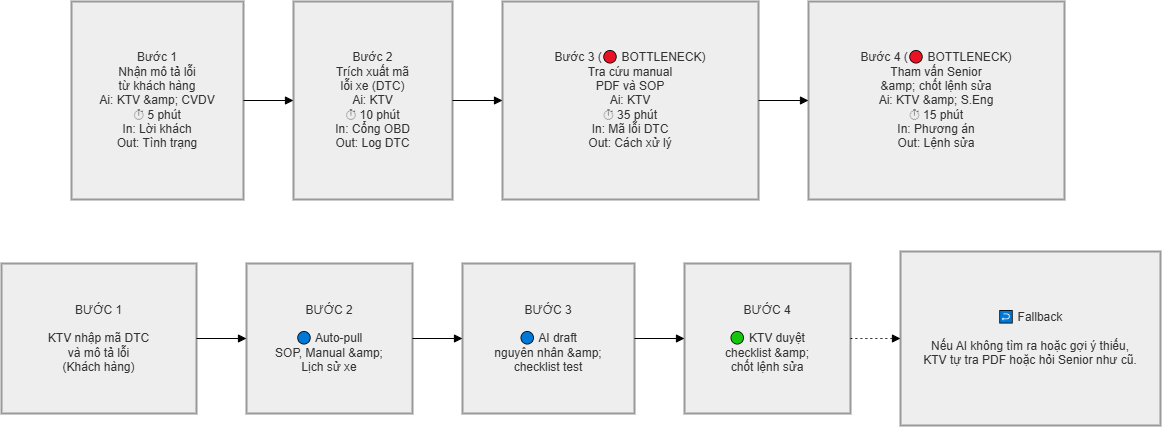

The diagram above was exported from draw.io. Its source (the exported page's mxGraphModel, read from the mxfile embedded in the PNG):
<mxGraphModel dx="1613" dy="958" grid="1" gridSize="10" guides="1" tooltips="1" connect="1" arrows="1" fold="1" page="1" pageScale="1" pageWidth="827" pageHeight="1169" math="0" shadow="0">
  <root>
    <mxCell id="0" />
    <mxCell id="1" parent="0" />
    <mxCell id="FWahF2A59yZ5griNOhQk-5" edge="1" parent="1" style="curved=1;startArrow=none;endArrow=block;exitX=1;exitY=0.5;entryX=0;entryY=0.5;rounded=0;" target="FWahF2A59yZ5griNOhQk-2" value="">
      <mxGeometry relative="1" as="geometry">
        <Array as="points" />
        <mxPoint x="62" y="189" as="sourcePoint" />
      </mxGeometry>
    </mxCell>
    <mxCell id="FWahF2A59yZ5griNOhQk-6" edge="1" parent="1" style="curved=1;startArrow=none;endArrow=block;exitX=1;exitY=0.5;entryX=0;entryY=0.5;rounded=0;" target="FWahF2A59yZ5griNOhQk-3" value="">
      <mxGeometry relative="1" as="geometry">
        <Array as="points" />
        <mxPoint x="271" y="189" as="sourcePoint" />
      </mxGeometry>
    </mxCell>
    <mxCell id="FWahF2A59yZ5griNOhQk-7" edge="1" parent="1" source="FWahF2A59yZ5griNOhQk-3" style="curved=1;startArrow=none;endArrow=block;exitX=1;exitY=0.5;entryX=0;entryY=0.5;rounded=0;" value="">
      <mxGeometry relative="1" as="geometry">
        <Array as="points" />
        <mxPoint x="626.9999999999995" y="189" as="targetPoint" />
      </mxGeometry>
    </mxCell>
    <mxCell id="FWahF2A59yZ5griNOhQk-8" parent="1" style="whiteSpace=wrap;strokeWidth=2;fillColor=light-dark(#eeeeee,#1f2020);strokeColor=light-dark(#999999,#cccccc);fontColor=light-dark(#333333,#cccccc);" value="BƯỚC 1&#10;&#10;KTV nhập mã DTC&#10;và mô tả lỗi&#10;(Khách hàng)" vertex="1">
      <mxGeometry height="150" width="195" x="20" y="322" as="geometry" />
    </mxCell>
    <mxCell id="FWahF2A59yZ5griNOhQk-9" parent="1" style="whiteSpace=wrap;strokeWidth=2;fillColor=light-dark(#eeeeee,#1f2020);strokeColor=light-dark(#999999,#cccccc);fontColor=light-dark(#333333,#cccccc);" value="BƯỚC 2&#10;&#10;🔵 Auto-pull&#10;SOP, Manual &amp;amp;&#10;Lịch sử xe" vertex="1">
      <mxGeometry height="150" width="166" x="265" y="322" as="geometry" />
    </mxCell>
    <mxCell id="FWahF2A59yZ5griNOhQk-10" parent="1" style="whiteSpace=wrap;strokeWidth=2;fillColor=light-dark(#eeeeee,#1f2020);strokeColor=light-dark(#999999,#cccccc);fontColor=light-dark(#333333,#cccccc);" value="BƯỚC 3&#10;&#10;🔵 AI draft&#10;nguyên nhân &amp;amp;&#10;checklist test" vertex="1">
      <mxGeometry height="150" width="172" x="481" y="322" as="geometry" />
    </mxCell>
    <mxCell id="FWahF2A59yZ5griNOhQk-11" parent="1" style="whiteSpace=wrap;strokeWidth=2;fillColor=light-dark(#eeeeee,#1f2020);strokeColor=light-dark(#999999,#cccccc);fontColor=light-dark(#333333,#cccccc);" value="BƯỚC 4&#10;&#10;🟢 KTV duyệt&#10;checklist &amp;amp;&#10;chốt lệnh sửa" vertex="1">
      <mxGeometry height="150" width="166" x="703" y="322" as="geometry" />
    </mxCell>
    <mxCell id="FWahF2A59yZ5griNOhQk-12" parent="1" style="whiteSpace=wrap;strokeWidth=2;fillColor=light-dark(#eeeeee,#1f2020);strokeColor=light-dark(#999999,#cccccc);fontColor=light-dark(#333333,#cccccc);" value="↩ Fallback&#10;&#10;Nếu AI không tìm ra hoặc gợi ý thiếu,&#10;KTV tự tra PDF hoặc hỏi Senior như cũ." vertex="1">
      <mxGeometry height="174" width="260" x="919" y="310" as="geometry" />
    </mxCell>
    <mxCell id="FWahF2A59yZ5griNOhQk-13" edge="1" parent="1" source="FWahF2A59yZ5griNOhQk-8" style="curved=1;startArrow=none;endArrow=block;exitX=1;exitY=0.5;entryX=0;entryY=0.5;rounded=0;" target="FWahF2A59yZ5griNOhQk-9" value="">
      <mxGeometry relative="1" as="geometry">
        <Array as="points" />
      </mxGeometry>
    </mxCell>
    <mxCell id="FWahF2A59yZ5griNOhQk-14" edge="1" parent="1" source="FWahF2A59yZ5griNOhQk-9" style="curved=1;startArrow=none;endArrow=block;exitX=1;exitY=0.5;entryX=0;entryY=0.5;rounded=0;" target="FWahF2A59yZ5griNOhQk-10" value="">
      <mxGeometry relative="1" as="geometry">
        <Array as="points" />
      </mxGeometry>
    </mxCell>
    <mxCell id="FWahF2A59yZ5griNOhQk-15" edge="1" parent="1" source="FWahF2A59yZ5griNOhQk-10" style="curved=1;startArrow=none;endArrow=block;exitX=1;exitY=0.5;entryX=0;entryY=0.5;rounded=0;" target="FWahF2A59yZ5griNOhQk-11" value="">
      <mxGeometry relative="1" as="geometry">
        <Array as="points" />
      </mxGeometry>
    </mxCell>
    <mxCell id="FWahF2A59yZ5griNOhQk-16" edge="1" parent="1" source="FWahF2A59yZ5griNOhQk-11" style="curved=1;dashed=1;dashPattern=2 3;startArrow=none;endArrow=block;exitX=1;exitY=0.5;entryX=0;entryY=0.5;rounded=0;" target="FWahF2A59yZ5griNOhQk-12" value="">
      <mxGeometry relative="1" as="geometry">
        <Array as="points" />
      </mxGeometry>
    </mxCell>
    <mxCell id="FWahF2A59yZ5griNOhQk-17" parent="1" style="whiteSpace=wrap;strokeWidth=2;fillColor=light-dark(#eeeeee,#1f2020);strokeColor=light-dark(#999999,#cccccc);fontColor=light-dark(#333333,#cccccc);" value="Bước 1&#10;Nhận mô tả lỗi&#10;từ khách hàng&#10;Ai: KTV &amp;amp; CVDV&#10;⏱ 5 phút&#10;In: Lời khách&#10;Out: Tình trạng" vertex="1">
      <mxGeometry height="198" width="172" x="90" y="60" as="geometry" />
    </mxCell>
    <mxCell id="FWahF2A59yZ5griNOhQk-18" parent="1" style="whiteSpace=wrap;strokeWidth=2;fillColor=light-dark(#eeeeee,#1f2020);strokeColor=light-dark(#999999,#cccccc);fontColor=light-dark(#333333,#cccccc);" value="Bước 2&#10;Trích xuất mã&#10;lỗi xe (DTC)&#10;Ai: KTV&#10;⏱ 10 phút&#10;In: Cổng OBD&#10;Out: Log DTC" vertex="1">
      <mxGeometry height="198" width="159" x="312" y="60" as="geometry" />
    </mxCell>
    <mxCell id="FWahF2A59yZ5griNOhQk-19" parent="1" style="whiteSpace=wrap;strokeWidth=2;fillColor=light-dark(#eeeeee,#1f2020);strokeColor=light-dark(#999999,#cccccc);fontColor=light-dark(#333333,#cccccc);" value="Bước 3 (🔴 BOTTLENECK)&#10;Tra cứu manual&#10;PDF và SOP&#10;Ai: KTV&#10;⏱ 35 phút&#10;In: Mã lỗi DTC&#10;Out: Cách xử lý" vertex="1">
      <mxGeometry height="198" width="256" x="521" y="60" as="geometry" />
    </mxCell>
    <mxCell id="FWahF2A59yZ5griNOhQk-20" parent="1" style="whiteSpace=wrap;strokeWidth=2;fillColor=light-dark(#eeeeee,#1f2020);strokeColor=light-dark(#999999,#cccccc);fontColor=light-dark(#333333,#cccccc);" value="Bước 4 (🔴 BOTTLENECK)&#10;Tham vấn Senior&#10;&amp;amp; chốt lệnh sửa&#10;Ai: KTV &amp;amp; S.Eng&#10;⏱ 15 phút&#10;In: Phương án&#10;Out: Lệnh sửa" vertex="1">
      <mxGeometry height="198" width="256" x="827" y="60" as="geometry" />
    </mxCell>
    <mxCell id="FWahF2A59yZ5griNOhQk-21" edge="1" parent="1" source="FWahF2A59yZ5griNOhQk-17" style="curved=1;startArrow=none;endArrow=block;exitX=1;exitY=0.5;entryX=0;entryY=0.5;rounded=0;" target="FWahF2A59yZ5griNOhQk-18" value="">
      <mxGeometry relative="1" as="geometry">
        <Array as="points" />
      </mxGeometry>
    </mxCell>
    <mxCell id="FWahF2A59yZ5griNOhQk-22" edge="1" parent="1" source="FWahF2A59yZ5griNOhQk-18" style="curved=1;startArrow=none;endArrow=block;exitX=1;exitY=0.5;entryX=0;entryY=0.5;rounded=0;" target="FWahF2A59yZ5griNOhQk-19" value="">
      <mxGeometry relative="1" as="geometry">
        <Array as="points" />
      </mxGeometry>
    </mxCell>
    <mxCell id="FWahF2A59yZ5griNOhQk-23" edge="1" parent="1" source="FWahF2A59yZ5griNOhQk-19" style="curved=1;startArrow=none;endArrow=block;exitX=1;exitY=0.5;entryX=0;entryY=0.5;rounded=0;" target="FWahF2A59yZ5griNOhQk-20" value="">
      <mxGeometry relative="1" as="geometry">
        <Array as="points" />
      </mxGeometry>
    </mxCell>
  </root>
</mxGraphModel>